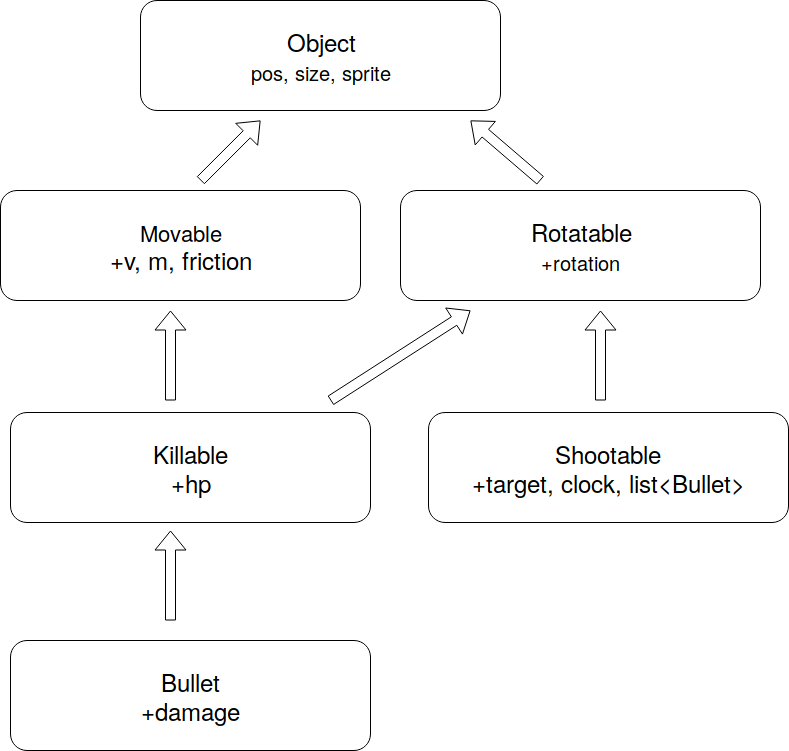

The diagram above was exported from draw.io. Its source (the exported page's mxGraphModel, read from the mxfile embedded in the PNG):
<mxGraphModel dx="665" dy="413" grid="1" gridSize="10" guides="1" tooltips="1" connect="1" arrows="1" fold="1" page="1" pageScale="1" pageWidth="850" pageHeight="1100" math="0" shadow="0">
  <root>
    <mxCell id="0" />
    <mxCell id="1" parent="0" />
    <mxCell id="MG-xSHeBuX252VECmopQ-1" value="&lt;div style=&quot;font-size: 24px&quot;&gt;&lt;font style=&quot;font-size: 24px&quot;&gt;Object&lt;/font&gt;&lt;/div&gt;&lt;div style=&quot;font-size: 24px&quot;&gt;&lt;font style=&quot;font-size: 24px&quot;&gt;&lt;font style=&quot;font-size: 20px&quot;&gt;pos, size, sprite&lt;/font&gt;&lt;br&gt;&lt;/font&gt;&lt;/div&gt;" style="rounded=1;whiteSpace=wrap;html=1;" vertex="1" parent="1">
      <mxGeometry x="170" y="100" width="360" height="110" as="geometry" />
    </mxCell>
    <mxCell id="MG-xSHeBuX252VECmopQ-3" value="&lt;font style=&quot;font-size: 22px&quot;&gt;Movable&lt;/font&gt;&lt;br&gt;&lt;div style=&quot;font-size: 24px&quot;&gt;&lt;font style=&quot;font-size: 24px&quot;&gt;+v, m, friction&lt;br&gt;&lt;/font&gt;&lt;/div&gt;" style="rounded=1;whiteSpace=wrap;html=1;" vertex="1" parent="1">
      <mxGeometry x="30" y="290" width="360" height="110" as="geometry" />
    </mxCell>
    <mxCell id="MG-xSHeBuX252VECmopQ-4" value="" style="shape=flexArrow;endArrow=classic;html=1;" edge="1" parent="1">
      <mxGeometry width="50" height="50" relative="1" as="geometry">
        <mxPoint x="230" y="280" as="sourcePoint" />
        <mxPoint x="290" y="220" as="targetPoint" />
      </mxGeometry>
    </mxCell>
    <mxCell id="MG-xSHeBuX252VECmopQ-5" value="&lt;div style=&quot;font-size: 24px&quot;&gt;&lt;font style=&quot;font-size: 24px&quot;&gt;Rotatable&lt;/font&gt;&lt;/div&gt;&lt;div style=&quot;font-size: 24px&quot;&gt;&lt;font style=&quot;font-size: 24px&quot;&gt;&lt;font style=&quot;font-size: 20px&quot;&gt;+rotation&lt;/font&gt;&lt;br&gt;&lt;/font&gt;&lt;/div&gt;" style="rounded=1;whiteSpace=wrap;html=1;" vertex="1" parent="1">
      <mxGeometry x="430" y="290" width="360" height="110" as="geometry" />
    </mxCell>
    <mxCell id="MG-xSHeBuX252VECmopQ-6" value="" style="shape=flexArrow;endArrow=classic;html=1;" edge="1" parent="1">
      <mxGeometry width="50" height="50" relative="1" as="geometry">
        <mxPoint x="570" y="280" as="sourcePoint" />
        <mxPoint x="500" y="220" as="targetPoint" />
      </mxGeometry>
    </mxCell>
    <mxCell id="MG-xSHeBuX252VECmopQ-7" value="&lt;font style=&quot;font-size: 24px&quot;&gt;Killable&lt;/font&gt;&lt;br&gt;&lt;div style=&quot;font-size: 24px&quot;&gt;&lt;font style=&quot;font-size: 24px&quot;&gt;+hp&lt;br&gt;&lt;/font&gt;&lt;/div&gt;" style="rounded=1;whiteSpace=wrap;html=1;" vertex="1" parent="1">
      <mxGeometry x="40" y="512" width="360" height="110" as="geometry" />
    </mxCell>
    <mxCell id="MG-xSHeBuX252VECmopQ-8" value="" style="shape=flexArrow;endArrow=classic;html=1;" edge="1" parent="1">
      <mxGeometry width="50" height="50" relative="1" as="geometry">
        <mxPoint x="200" y="500" as="sourcePoint" />
        <mxPoint x="200" y="410" as="targetPoint" />
      </mxGeometry>
    </mxCell>
    <mxCell id="MG-xSHeBuX252VECmopQ-9" value="" style="shape=flexArrow;endArrow=classic;html=1;" edge="1" parent="1">
      <mxGeometry width="50" height="50" relative="1" as="geometry">
        <mxPoint x="360" y="500" as="sourcePoint" />
        <mxPoint x="500" y="410" as="targetPoint" />
      </mxGeometry>
    </mxCell>
    <mxCell id="MG-xSHeBuX252VECmopQ-10" value="&lt;font style=&quot;font-size: 24px&quot;&gt;Shootable&lt;/font&gt;&lt;br&gt;&lt;div style=&quot;font-size: 24px&quot;&gt;&lt;font style=&quot;font-size: 24px&quot;&gt;+target, clock, list&amp;lt;Bullet&amp;gt;&lt;br&gt;&lt;/font&gt;&lt;/div&gt;" style="rounded=1;whiteSpace=wrap;html=1;" vertex="1" parent="1">
      <mxGeometry x="458" y="512" width="360" height="110" as="geometry" />
    </mxCell>
    <mxCell id="MG-xSHeBuX252VECmopQ-11" value="" style="shape=flexArrow;endArrow=classic;html=1;" edge="1" parent="1">
      <mxGeometry width="50" height="50" relative="1" as="geometry">
        <mxPoint x="630" y="500" as="sourcePoint" />
        <mxPoint x="630" y="410" as="targetPoint" />
      </mxGeometry>
    </mxCell>
    <mxCell id="MG-xSHeBuX252VECmopQ-12" value="" style="shape=flexArrow;endArrow=classic;html=1;" edge="1" parent="1">
      <mxGeometry width="50" height="50" relative="1" as="geometry">
        <mxPoint x="200" y="720" as="sourcePoint" />
        <mxPoint x="200" y="630" as="targetPoint" />
      </mxGeometry>
    </mxCell>
    <mxCell id="MG-xSHeBuX252VECmopQ-13" value="&lt;font style=&quot;font-size: 24px&quot;&gt;Bullet&lt;/font&gt;&lt;br&gt;&lt;div style=&quot;font-size: 24px&quot;&gt;&lt;font style=&quot;font-size: 24px&quot;&gt;+damage&lt;br&gt;&lt;/font&gt;&lt;/div&gt;" style="rounded=1;whiteSpace=wrap;html=1;" vertex="1" parent="1">
      <mxGeometry x="40" y="740" width="360" height="110" as="geometry" />
    </mxCell>
  </root>
</mxGraphModel>